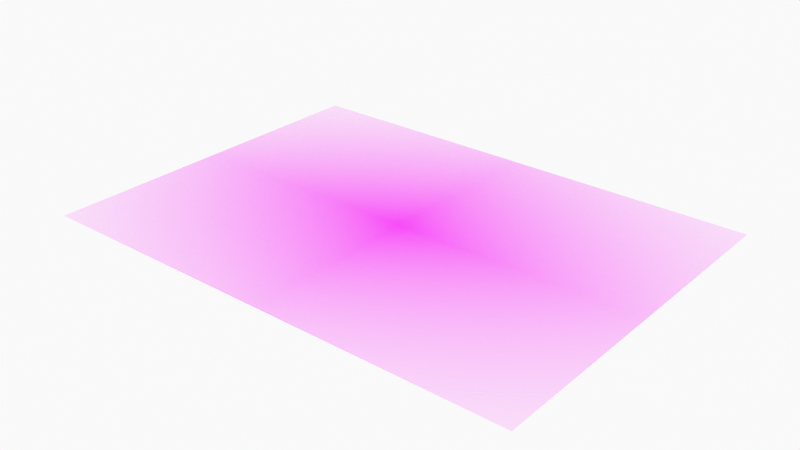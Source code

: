 # Source: pavilion_substructure_from_south_1970s.blend  (saved by Blender 2.92.15; exported with 4.5.12 LTS)
import bpy
from mathutils import Matrix  # noqa: F401  (used for matrix-valued properties, if any)

bpy.ops.wm.read_factory_settings(use_empty=True)
scene = bpy.context.scene
scene.name = 'Scene'

# ---- collections
col_tracing_70s_pavilion_substructure = bpy.data.collections.new('Tracing 70s pavilion substructure'); scene.collection.children.link(col_tracing_70s_pavilion_substructure)
col_camera = bpy.data.collections.new('Camera'); scene.collection.children.link(col_camera)
col_collection_3 = bpy.data.collections.new('Collection 3'); scene.collection.children.link(col_collection_3)

# ---- images (referenced by path relative to the original .blend; pixels are not part of the script)
import os
ASSET_DIR = os.environ.get("B2B_ASSET_DIR", "")  # directory of the original .blend (textures are referenced by path, not embedded)
HERE = os.path.dirname(os.path.abspath(__file__))  # packed textures are extracted next to this script under _unpacked/

def load_image(name, relpath, width, height, colorspace="sRGB"):
    """Load a texture the original file referenced (path relative to the .blend, or extracted next to this script)."""
    p = next((c for c in (os.path.join(HERE, relpath), os.path.join(ASSET_DIR, relpath)) if relpath and os.path.exists(c)), "")
    if p:
        img = bpy.data.images.load(p, check_existing=True)
        img.name = name
    else:  # same state as the original file: an image datablock whose file is absent (Cycles renders it pink)
        img = bpy.data.images.new(name, width, height)
        img.source = "FILE"
        img.filepath = "//" + (relpath or name)
    img.colorspace_settings.name = colorspace
    return img
img_pavilion_substructure_from_south_1970s_alamy_jpg = load_image('pavilion substructure from south 1970s alamy.jpg', 'pavilion substructure from south 1970s alamy.jpg', 1024, 1024, 'sRGB')

# ---- materials (node trees are filled in below, after node groups)
mat_pavilion_substructure_from_south_1970s_alamy = bpy.data.materials.new('pavilion substructure from south 1970s alamy')
mat_pavilion_substructure_from_south_1970s_alamy.surface_render_method = 'BLENDED'
mat_pavilion_substructure_from_south_1970s_alamy.blend_method = 'BLEND'
mat_pavilion_substructure_from_south_1970s_alamy.use_transparent_shadow = False
mat_solid_stroke = bpy.data.materials.new('Solid Stroke')
mat_solid_stroke.use_transparent_shadow = False
mat_squares_stroke = bpy.data.materials.new('Squares Stroke')
mat_squares_stroke.use_transparent_shadow = False
mat_solid_fill = bpy.data.materials.new('Solid Fill')
mat_solid_fill.use_transparent_shadow = False
mat_dots_stroke = bpy.data.materials.new('Dots Stroke')
mat_dots_stroke.use_transparent_shadow = False

# ---- material node trees
mat_pavilion_substructure_from_south_1970s_alamy.use_nodes = True; mat_pavilion_substructure_from_south_1970s_alamy.node_tree.nodes.clear()
_N = mat_pavilion_substructure_from_south_1970s_alamy.node_tree.nodes; _L = mat_pavilion_substructure_from_south_1970s_alamy.node_tree.links
n0 = _N.new('ShaderNodeOutputMaterial'); n0.name = 'Material Output'; n0.location = (300, 300)
n1 = _N.new('ShaderNodeTexImage'); n1.name = 'Image Texture'; n1.location = (-200, 300)
n1.image = img_pavilion_substructure_from_south_1970s_alamy_jpg
n1.extension = 'CLIP'
n2 = _N.new('ShaderNodeBsdfPrincipled'); n2.name = 'Principled BSDF'; n2.location = (0, 300)
n2.distribution = 'GGX'
n2.subsurface_method = 'BURLEY'
n2.inputs[3].default_value = 1.45
n2.inputs[27].default_value = (0.0, 0.0, 0.0, 1.0)
n2.inputs[28].default_value = 1.0
_L.new(n1.outputs[0], n2.inputs[0])
_L.new(n1.outputs[1], n2.inputs[4])
_L.new(n2.outputs[0], n0.inputs[0])
n0.is_active_output = True
mat_dots_stroke.use_nodes = True; mat_dots_stroke.node_tree.nodes.clear()
_N = mat_dots_stroke.node_tree.nodes; _L = mat_dots_stroke.node_tree.links
n0 = _N.new('ShaderNodeOutputMaterial'); n0.name = 'Material Output'; n0.location = (300, 300)
n1 = _N.new('ShaderNodeBsdfPrincipled'); n1.name = 'Principled BSDF'; n1.location = (10, 300)
n1.distribution = 'GGX'
n1.subsurface_method = 'BURLEY'
n1.inputs[2].default_value = 0.4
n1.inputs[3].default_value = 1.45
n1.inputs[27].default_value = (0.0, 0.0, 0.0, 1.0)
n1.inputs[28].default_value = 1.0
_L.new(n1.outputs[0], n0.inputs[0])
n0.is_active_output = True

# ---- world
world_world = bpy.data.worlds.new('World'); scene.world = world_world
world_world.use_nodes = True; world_world.node_tree.nodes.clear()
_N = world_world.node_tree.nodes; _L = world_world.node_tree.links
n0 = _N.new('ShaderNodeOutputWorld'); n0.name = 'World Output'; n0.location = (300, 300)
n1 = _N.new('ShaderNodeBackground'); n1.name = 'Background'; n1.location = (10, 300)
n1.inputs[0].default_value = (0.9513, 0.9513, 0.9513, 1.0)
_L.new(n1.outputs[0], n0.inputs[0])
n0.is_active_output = True
world_world.color = (0.9513, 0.9513, 0.9513)
world_world.use_sun_shadow = False
world_world.sun_shadow_jitter_overblur = 0.0

# ---- meshes
me_pavilion_substructure_from_south_1970s_alamy = bpy.data.meshes.new('pavilion substructure from south 1970s alamy')
me_pavilion_substructure_from_south_1970s_alamy.from_pydata([(-0.4014, -0.3385, 0.0), (0.9585, -0.3385, 0.0), (-0.4014, 0.6615, 0.0), (0.9585, 0.6615, 0.0)], [], [(0, 1, 3, 2)])
_uv = me_pavilion_substructure_from_south_1970s_alamy.uv_layers.new(name='UVMap')
_uv.uv.foreach_set('vector', [0.0, 0.0, 1.0, 0.0, 1.0, 1.0, 0.0, 1.0])
me_pavilion_substructure_from_south_1970s_alamy.materials.append(mat_pavilion_substructure_from_south_1970s_alamy)
me_pavilion_substructure_from_south_1970s_alamy.use_remesh_fix_poles = True
me_pavilion_substructure_from_south_1970s_alamy.use_remesh_preserve_attributes = False
me_pavilion_substructure_from_south_1970s_alamy.use_mirror_vertex_groups = False
me_pavilion_substructure_from_south_1970s_alamy.update()

# ---- objects
ob_pavilion_substructure_from_south_1970s_alamy = bpy.data.objects.new('pavilion substructure from south 1970s alamy', me_pavilion_substructure_from_south_1970s_alamy)
ob_stroke = bpy.data.objects.new('Stroke', None)
ob_empty = bpy.data.objects.new('Empty', None)

# ---- transforms, parenting, visibility, modifiers, constraints
ob_pavilion_substructure_from_south_1970s_alamy.location = (0.0, 0.0, 0.0)
ob_pavilion_substructure_from_south_1970s_alamy.lineart.crease_threshold = 0.0
ob_stroke.location = (0.0, 0.0, 0.0)
ob_stroke.empty_display_size = 0.2
ob_stroke.empty_image_offset = (0.0, 0.0)
ob_stroke.empty_image_side = 'FRONT'
ob_stroke.use_grease_pencil_lights = True
ob_stroke.lineart.crease_threshold = 0.0
_m = ob_stroke.modifiers.new('Thickness', 'GREASE_PENCIL_THICKNESS')
_m.show_render = True
_m.custom_curve.use_clip = True
_m.custom_curve.clip_max_x = 1.0
_m.custom_curve.clip_max_y = 1.0
_m.custom_curve.extend = 'EXTRAPOLATED'
_m.custom_curve.white_level = (1.0, 1.0, 1.0)
_m.thickness_factor = 0.1
ob_empty.location = (0.0, 0.0, 0.0)
ob_empty.lineart.crease_threshold = 0.0

# ---- collection membership
scene.collection.objects.link(ob_pavilion_substructure_from_south_1970s_alamy)
col_tracing_70s_pavilion_substructure.objects.link(ob_stroke)
col_tracing_70s_pavilion_substructure.objects.link(ob_empty)

# ---- scene / render settings (as saved in the file)
scene.frame_start = 1; scene.frame_end = 250; scene.frame_set(1)
scene.render.engine = 'BLENDER_EEVEE_NEXT'
scene.cycles.use_denoising = False
scene.cycles.samples = 128
scene.cycles.sampling_pattern = 'TABULATED_SOBOL'
scene.cycles.use_adaptive_sampling = False
scene.cycles.use_light_tree = False
scene.view_settings.view_transform = 'Standard'
bpy.context.view_layer.update()

# ---- added for rendering (the .blend has no active camera): camera
cam_auto = bpy.data.cameras.new('AutoCamera')
cam_auto.lens = 50.0
cam_auto.sensor_width = 36.0
cam_auto.clip_end = 1000.0
ob_auto_camera = bpy.data.objects.new('AutoCamera', cam_auto)
scene.collection.objects.link(ob_auto_camera)
ob_auto_camera.location = (1.84029, -1.71253, 1.24938)
ob_auto_camera.rotation_euler = (1.09748, -7.21219e-08, 0.694738)
scene.camera = ob_auto_camera
bpy.context.view_layer.update()
